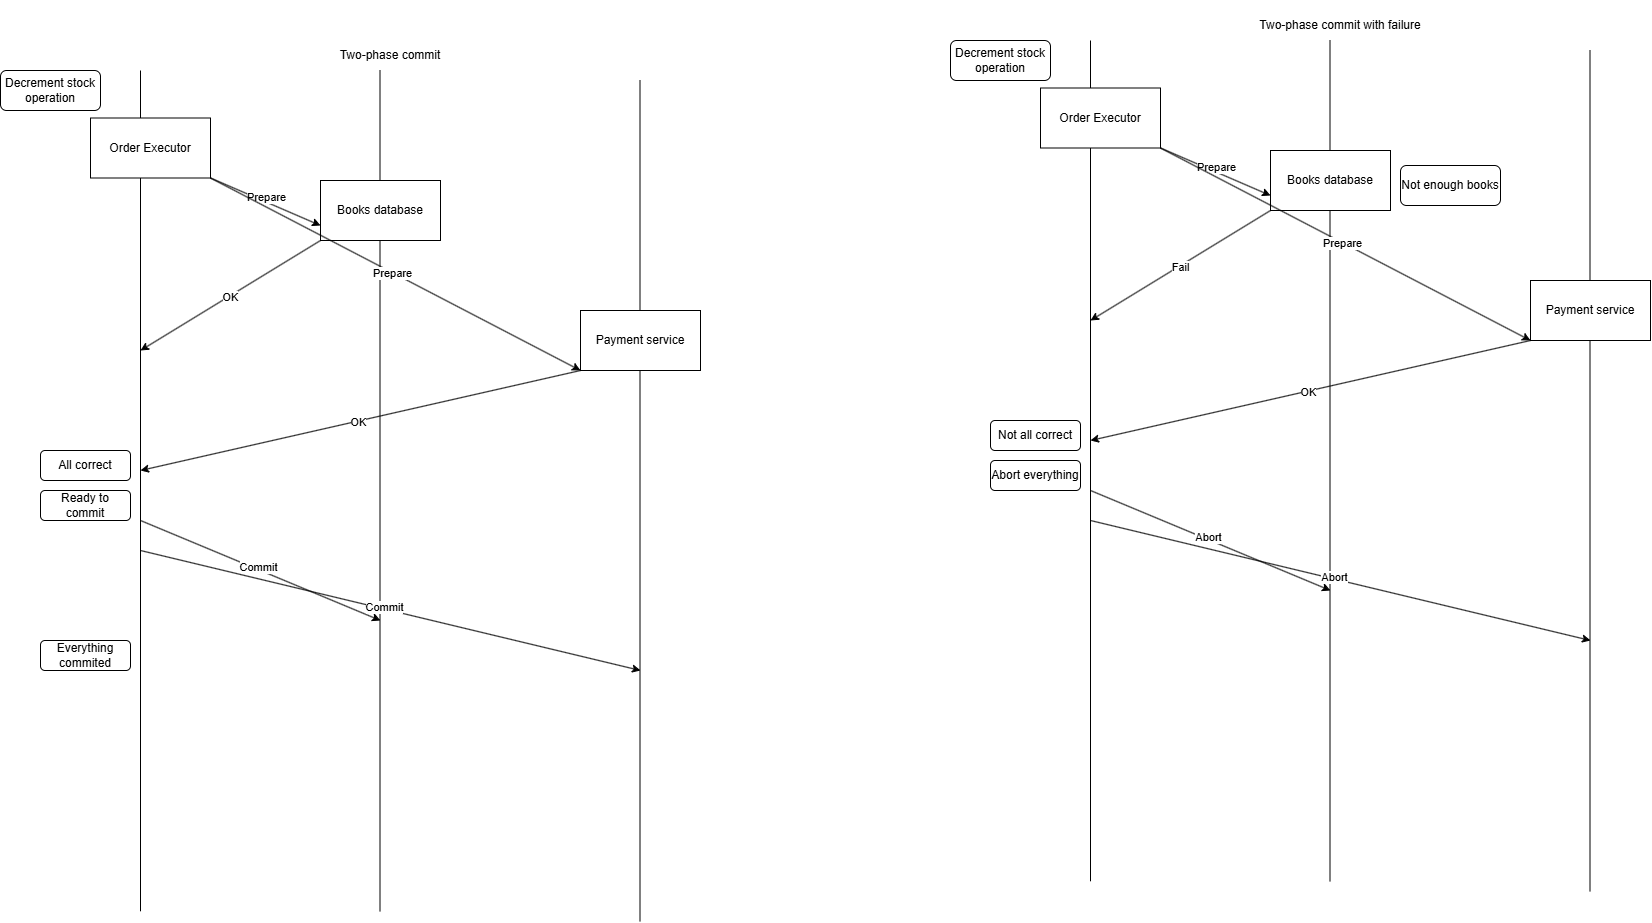

The diagram above was exported from draw.io. Its source (the exported page's mxGraphModel, read from the mxfile embedded in the PNG):
<mxGraphModel dx="908" dy="1285" grid="1" gridSize="10" guides="1" tooltips="1" connect="1" arrows="1" fold="1" page="1" pageScale="1" pageWidth="1169" pageHeight="827" math="0" shadow="0">
  <root>
    <mxCell id="0" />
    <mxCell id="1" parent="0" />
    <mxCell id="kSum0zWeaXKuhu3gmHyP-16" value="" style="endArrow=none;html=1;rounded=0;" edge="1" parent="1">
      <mxGeometry width="50" height="50" relative="1" as="geometry">
        <mxPoint x="699.5" y="870.800048828125" as="sourcePoint" />
        <mxPoint x="699.5" y="30" as="targetPoint" />
      </mxGeometry>
    </mxCell>
    <mxCell id="kSum0zWeaXKuhu3gmHyP-15" value="" style="endArrow=none;html=1;rounded=0;" edge="1" parent="1">
      <mxGeometry width="50" height="50" relative="1" as="geometry">
        <mxPoint x="439.5" y="860.800048828125" as="sourcePoint" />
        <mxPoint x="439.5" y="20" as="targetPoint" />
      </mxGeometry>
    </mxCell>
    <mxCell id="kSum0zWeaXKuhu3gmHyP-14" value="" style="endArrow=none;html=1;rounded=0;" edge="1" parent="1">
      <mxGeometry width="50" height="50" relative="1" as="geometry">
        <mxPoint x="200" y="860.800048828125" as="sourcePoint" />
        <mxPoint x="200" y="20" as="targetPoint" />
      </mxGeometry>
    </mxCell>
    <mxCell id="kSum0zWeaXKuhu3gmHyP-1" value="" style="rounded=0;whiteSpace=wrap;html=1;" vertex="1" parent="1">
      <mxGeometry x="150" y="67.5" width="120" height="60" as="geometry" />
    </mxCell>
    <mxCell id="kSum0zWeaXKuhu3gmHyP-2" value="Order Executor" style="text;html=1;align=center;verticalAlign=middle;whiteSpace=wrap;rounded=0;" vertex="1" parent="1">
      <mxGeometry x="165" y="80" width="90" height="35" as="geometry" />
    </mxCell>
    <mxCell id="kSum0zWeaXKuhu3gmHyP-4" value="Decrement stock operation" style="rounded=1;whiteSpace=wrap;html=1;" vertex="1" parent="1">
      <mxGeometry x="60" y="20" width="100" height="40" as="geometry" />
    </mxCell>
    <mxCell id="kSum0zWeaXKuhu3gmHyP-5" value="Books database" style="rounded=0;whiteSpace=wrap;html=1;" vertex="1" parent="1">
      <mxGeometry x="380" y="130" width="120" height="60" as="geometry" />
    </mxCell>
    <mxCell id="kSum0zWeaXKuhu3gmHyP-6" value="Payment service" style="rounded=0;whiteSpace=wrap;html=1;" vertex="1" parent="1">
      <mxGeometry x="640" y="260" width="120" height="60" as="geometry" />
    </mxCell>
    <mxCell id="kSum0zWeaXKuhu3gmHyP-7" value="" style="endArrow=classic;html=1;rounded=0;exitX=1;exitY=1;exitDx=0;exitDy=0;entryX=0;entryY=0.75;entryDx=0;entryDy=0;" edge="1" parent="1" source="kSum0zWeaXKuhu3gmHyP-1" target="kSum0zWeaXKuhu3gmHyP-5">
      <mxGeometry width="50" height="50" relative="1" as="geometry">
        <mxPoint x="510" y="300" as="sourcePoint" />
        <mxPoint x="560" y="250" as="targetPoint" />
      </mxGeometry>
    </mxCell>
    <mxCell id="kSum0zWeaXKuhu3gmHyP-13" value="Prepare" style="edgeLabel;html=1;align=center;verticalAlign=middle;resizable=0;points=[];" vertex="1" connectable="0" parent="kSum0zWeaXKuhu3gmHyP-7">
      <mxGeometry x="-0.0268" y="4" relative="1" as="geometry">
        <mxPoint as="offset" />
      </mxGeometry>
    </mxCell>
    <mxCell id="kSum0zWeaXKuhu3gmHyP-10" value="" style="endArrow=classic;html=1;rounded=0;exitX=1;exitY=1;exitDx=0;exitDy=0;entryX=0;entryY=1;entryDx=0;entryDy=0;" edge="1" parent="1" source="kSum0zWeaXKuhu3gmHyP-1" target="kSum0zWeaXKuhu3gmHyP-6">
      <mxGeometry width="50" height="50" relative="1" as="geometry">
        <mxPoint x="510" y="300" as="sourcePoint" />
        <mxPoint x="560" y="250" as="targetPoint" />
      </mxGeometry>
    </mxCell>
    <mxCell id="kSum0zWeaXKuhu3gmHyP-12" value="Prepare" style="edgeLabel;html=1;align=center;verticalAlign=middle;resizable=0;points=[];" vertex="1" connectable="0" parent="kSum0zWeaXKuhu3gmHyP-10">
      <mxGeometry x="-0.0162" relative="1" as="geometry">
        <mxPoint as="offset" />
      </mxGeometry>
    </mxCell>
    <mxCell id="kSum0zWeaXKuhu3gmHyP-17" value="" style="endArrow=classic;html=1;rounded=0;" edge="1" parent="1">
      <mxGeometry width="50" height="50" relative="1" as="geometry">
        <mxPoint x="640" y="320" as="sourcePoint" />
        <mxPoint x="200" y="420" as="targetPoint" />
      </mxGeometry>
    </mxCell>
    <mxCell id="kSum0zWeaXKuhu3gmHyP-18" value="OK" style="edgeLabel;html=1;align=center;verticalAlign=middle;resizable=0;points=[];" vertex="1" connectable="0" parent="kSum0zWeaXKuhu3gmHyP-17">
      <mxGeometry x="0.0137" y="1" relative="1" as="geometry">
        <mxPoint as="offset" />
      </mxGeometry>
    </mxCell>
    <mxCell id="kSum0zWeaXKuhu3gmHyP-20" value="" style="endArrow=classic;html=1;rounded=0;exitX=0;exitY=1;exitDx=0;exitDy=0;" edge="1" parent="1" source="kSum0zWeaXKuhu3gmHyP-5">
      <mxGeometry width="50" height="50" relative="1" as="geometry">
        <mxPoint x="390" y="200" as="sourcePoint" />
        <mxPoint x="200" y="300" as="targetPoint" />
      </mxGeometry>
    </mxCell>
    <mxCell id="kSum0zWeaXKuhu3gmHyP-21" value="OK" style="edgeLabel;html=1;align=center;verticalAlign=middle;resizable=0;points=[];" vertex="1" connectable="0" parent="kSum0zWeaXKuhu3gmHyP-20">
      <mxGeometry x="0.0137" y="1" relative="1" as="geometry">
        <mxPoint as="offset" />
      </mxGeometry>
    </mxCell>
    <mxCell id="kSum0zWeaXKuhu3gmHyP-22" value="All correct" style="rounded=1;whiteSpace=wrap;html=1;" vertex="1" parent="1">
      <mxGeometry x="100" y="400" width="90" height="30" as="geometry" />
    </mxCell>
    <mxCell id="kSum0zWeaXKuhu3gmHyP-23" value="Ready to commit" style="rounded=1;whiteSpace=wrap;html=1;" vertex="1" parent="1">
      <mxGeometry x="100" y="440" width="90" height="30" as="geometry" />
    </mxCell>
    <mxCell id="kSum0zWeaXKuhu3gmHyP-24" value="" style="endArrow=classic;html=1;rounded=0;exitX=1;exitY=1;exitDx=0;exitDy=0;" edge="1" parent="1">
      <mxGeometry width="50" height="50" relative="1" as="geometry">
        <mxPoint x="200" y="470" as="sourcePoint" />
        <mxPoint x="440" y="570" as="targetPoint" />
      </mxGeometry>
    </mxCell>
    <mxCell id="kSum0zWeaXKuhu3gmHyP-26" value="Commit" style="edgeLabel;html=1;align=center;verticalAlign=middle;resizable=0;points=[];" vertex="1" connectable="0" parent="kSum0zWeaXKuhu3gmHyP-24">
      <mxGeometry x="-0.0282" y="2" relative="1" as="geometry">
        <mxPoint as="offset" />
      </mxGeometry>
    </mxCell>
    <mxCell id="kSum0zWeaXKuhu3gmHyP-31" value="" style="endArrow=classic;html=1;rounded=0;" edge="1" parent="1">
      <mxGeometry width="50" height="50" relative="1" as="geometry">
        <mxPoint x="200" y="500" as="sourcePoint" />
        <mxPoint x="700" y="620" as="targetPoint" />
      </mxGeometry>
    </mxCell>
    <mxCell id="kSum0zWeaXKuhu3gmHyP-32" value="Commit" style="edgeLabel;html=1;align=center;verticalAlign=middle;resizable=0;points=[];" vertex="1" connectable="0" parent="kSum0zWeaXKuhu3gmHyP-31">
      <mxGeometry x="-0.0282" y="2" relative="1" as="geometry">
        <mxPoint as="offset" />
      </mxGeometry>
    </mxCell>
    <mxCell id="kSum0zWeaXKuhu3gmHyP-33" value="Everything commited" style="rounded=1;whiteSpace=wrap;html=1;" vertex="1" parent="1">
      <mxGeometry x="100" y="590" width="90" height="30" as="geometry" />
    </mxCell>
    <mxCell id="kSum0zWeaXKuhu3gmHyP-34" value="Two-phase commit" style="text;html=1;align=center;verticalAlign=middle;whiteSpace=wrap;rounded=0;" vertex="1" parent="1">
      <mxGeometry x="330" y="-20" width="240" height="50" as="geometry" />
    </mxCell>
    <mxCell id="kSum0zWeaXKuhu3gmHyP-58" value="" style="endArrow=none;html=1;rounded=0;" edge="1" parent="1">
      <mxGeometry width="50" height="50" relative="1" as="geometry">
        <mxPoint x="1649.5" y="840.800048828125" as="sourcePoint" />
        <mxPoint x="1649.5" as="targetPoint" />
      </mxGeometry>
    </mxCell>
    <mxCell id="kSum0zWeaXKuhu3gmHyP-59" value="" style="endArrow=none;html=1;rounded=0;" edge="1" parent="1">
      <mxGeometry width="50" height="50" relative="1" as="geometry">
        <mxPoint x="1389.5" y="830.800048828125" as="sourcePoint" />
        <mxPoint x="1389.5" y="-10" as="targetPoint" />
      </mxGeometry>
    </mxCell>
    <mxCell id="kSum0zWeaXKuhu3gmHyP-60" value="" style="endArrow=none;html=1;rounded=0;" edge="1" parent="1">
      <mxGeometry width="50" height="50" relative="1" as="geometry">
        <mxPoint x="1150" y="830.800048828125" as="sourcePoint" />
        <mxPoint x="1150" y="-10" as="targetPoint" />
      </mxGeometry>
    </mxCell>
    <mxCell id="kSum0zWeaXKuhu3gmHyP-61" value="" style="rounded=0;whiteSpace=wrap;html=1;" vertex="1" parent="1">
      <mxGeometry x="1100" y="37.5" width="120" height="60" as="geometry" />
    </mxCell>
    <mxCell id="kSum0zWeaXKuhu3gmHyP-62" value="Order Executor" style="text;html=1;align=center;verticalAlign=middle;whiteSpace=wrap;rounded=0;" vertex="1" parent="1">
      <mxGeometry x="1115" y="50" width="90" height="35" as="geometry" />
    </mxCell>
    <mxCell id="kSum0zWeaXKuhu3gmHyP-63" value="Decrement stock operation" style="rounded=1;whiteSpace=wrap;html=1;" vertex="1" parent="1">
      <mxGeometry x="1010" y="-10" width="100" height="40" as="geometry" />
    </mxCell>
    <mxCell id="kSum0zWeaXKuhu3gmHyP-64" value="Books database" style="rounded=0;whiteSpace=wrap;html=1;" vertex="1" parent="1">
      <mxGeometry x="1330" y="100" width="120" height="60" as="geometry" />
    </mxCell>
    <mxCell id="kSum0zWeaXKuhu3gmHyP-65" value="Payment service" style="rounded=0;whiteSpace=wrap;html=1;" vertex="1" parent="1">
      <mxGeometry x="1590" y="230" width="120" height="60" as="geometry" />
    </mxCell>
    <mxCell id="kSum0zWeaXKuhu3gmHyP-66" value="" style="endArrow=classic;html=1;rounded=0;exitX=1;exitY=1;exitDx=0;exitDy=0;entryX=0;entryY=0.75;entryDx=0;entryDy=0;" edge="1" parent="1" source="kSum0zWeaXKuhu3gmHyP-61" target="kSum0zWeaXKuhu3gmHyP-64">
      <mxGeometry width="50" height="50" relative="1" as="geometry">
        <mxPoint x="1460" y="270" as="sourcePoint" />
        <mxPoint x="1510" y="220" as="targetPoint" />
      </mxGeometry>
    </mxCell>
    <mxCell id="kSum0zWeaXKuhu3gmHyP-67" value="Prepare" style="edgeLabel;html=1;align=center;verticalAlign=middle;resizable=0;points=[];" vertex="1" connectable="0" parent="kSum0zWeaXKuhu3gmHyP-66">
      <mxGeometry x="-0.0268" y="4" relative="1" as="geometry">
        <mxPoint as="offset" />
      </mxGeometry>
    </mxCell>
    <mxCell id="kSum0zWeaXKuhu3gmHyP-68" value="" style="endArrow=classic;html=1;rounded=0;exitX=1;exitY=1;exitDx=0;exitDy=0;entryX=0;entryY=1;entryDx=0;entryDy=0;" edge="1" parent="1" source="kSum0zWeaXKuhu3gmHyP-61" target="kSum0zWeaXKuhu3gmHyP-65">
      <mxGeometry width="50" height="50" relative="1" as="geometry">
        <mxPoint x="1460" y="270" as="sourcePoint" />
        <mxPoint x="1510" y="220" as="targetPoint" />
      </mxGeometry>
    </mxCell>
    <mxCell id="kSum0zWeaXKuhu3gmHyP-69" value="Prepare" style="edgeLabel;html=1;align=center;verticalAlign=middle;resizable=0;points=[];" vertex="1" connectable="0" parent="kSum0zWeaXKuhu3gmHyP-68">
      <mxGeometry x="-0.0162" relative="1" as="geometry">
        <mxPoint as="offset" />
      </mxGeometry>
    </mxCell>
    <mxCell id="kSum0zWeaXKuhu3gmHyP-70" value="" style="endArrow=classic;html=1;rounded=0;" edge="1" parent="1">
      <mxGeometry width="50" height="50" relative="1" as="geometry">
        <mxPoint x="1590" y="290" as="sourcePoint" />
        <mxPoint x="1150" y="390" as="targetPoint" />
      </mxGeometry>
    </mxCell>
    <mxCell id="kSum0zWeaXKuhu3gmHyP-71" value="OK" style="edgeLabel;html=1;align=center;verticalAlign=middle;resizable=0;points=[];" vertex="1" connectable="0" parent="kSum0zWeaXKuhu3gmHyP-70">
      <mxGeometry x="0.0137" y="1" relative="1" as="geometry">
        <mxPoint as="offset" />
      </mxGeometry>
    </mxCell>
    <mxCell id="kSum0zWeaXKuhu3gmHyP-72" value="" style="endArrow=classic;html=1;rounded=0;exitX=0;exitY=1;exitDx=0;exitDy=0;" edge="1" parent="1" source="kSum0zWeaXKuhu3gmHyP-64">
      <mxGeometry width="50" height="50" relative="1" as="geometry">
        <mxPoint x="1340" y="170" as="sourcePoint" />
        <mxPoint x="1150" y="270" as="targetPoint" />
      </mxGeometry>
    </mxCell>
    <mxCell id="kSum0zWeaXKuhu3gmHyP-73" value="Fail" style="edgeLabel;html=1;align=center;verticalAlign=middle;resizable=0;points=[];" vertex="1" connectable="0" parent="kSum0zWeaXKuhu3gmHyP-72">
      <mxGeometry x="0.0137" y="1" relative="1" as="geometry">
        <mxPoint as="offset" />
      </mxGeometry>
    </mxCell>
    <mxCell id="kSum0zWeaXKuhu3gmHyP-74" value="Not all correct" style="rounded=1;whiteSpace=wrap;html=1;" vertex="1" parent="1">
      <mxGeometry x="1050" y="370" width="90" height="30" as="geometry" />
    </mxCell>
    <mxCell id="kSum0zWeaXKuhu3gmHyP-75" value="Abort everything" style="rounded=1;whiteSpace=wrap;html=1;" vertex="1" parent="1">
      <mxGeometry x="1050" y="410" width="90" height="30" as="geometry" />
    </mxCell>
    <mxCell id="kSum0zWeaXKuhu3gmHyP-76" value="" style="endArrow=classic;html=1;rounded=0;exitX=1;exitY=1;exitDx=0;exitDy=0;" edge="1" parent="1">
      <mxGeometry width="50" height="50" relative="1" as="geometry">
        <mxPoint x="1150" y="440" as="sourcePoint" />
        <mxPoint x="1390" y="540" as="targetPoint" />
      </mxGeometry>
    </mxCell>
    <mxCell id="kSum0zWeaXKuhu3gmHyP-77" value="Abort" style="edgeLabel;html=1;align=center;verticalAlign=middle;resizable=0;points=[];" vertex="1" connectable="0" parent="kSum0zWeaXKuhu3gmHyP-76">
      <mxGeometry x="-0.0282" y="2" relative="1" as="geometry">
        <mxPoint as="offset" />
      </mxGeometry>
    </mxCell>
    <mxCell id="kSum0zWeaXKuhu3gmHyP-78" value="" style="endArrow=classic;html=1;rounded=0;" edge="1" parent="1">
      <mxGeometry width="50" height="50" relative="1" as="geometry">
        <mxPoint x="1150" y="470" as="sourcePoint" />
        <mxPoint x="1650" y="590" as="targetPoint" />
      </mxGeometry>
    </mxCell>
    <mxCell id="kSum0zWeaXKuhu3gmHyP-79" value="Abort" style="edgeLabel;html=1;align=center;verticalAlign=middle;resizable=0;points=[];" vertex="1" connectable="0" parent="kSum0zWeaXKuhu3gmHyP-78">
      <mxGeometry x="-0.0282" y="2" relative="1" as="geometry">
        <mxPoint as="offset" />
      </mxGeometry>
    </mxCell>
    <mxCell id="kSum0zWeaXKuhu3gmHyP-81" value="Two-phase commit with failure" style="text;html=1;align=center;verticalAlign=middle;whiteSpace=wrap;rounded=0;" vertex="1" parent="1">
      <mxGeometry x="1280" y="-50" width="240" height="50" as="geometry" />
    </mxCell>
    <mxCell id="kSum0zWeaXKuhu3gmHyP-84" value="Not enough books" style="rounded=1;whiteSpace=wrap;html=1;" vertex="1" parent="1">
      <mxGeometry x="1460" y="115" width="100" height="40" as="geometry" />
    </mxCell>
  </root>
</mxGraphModel>